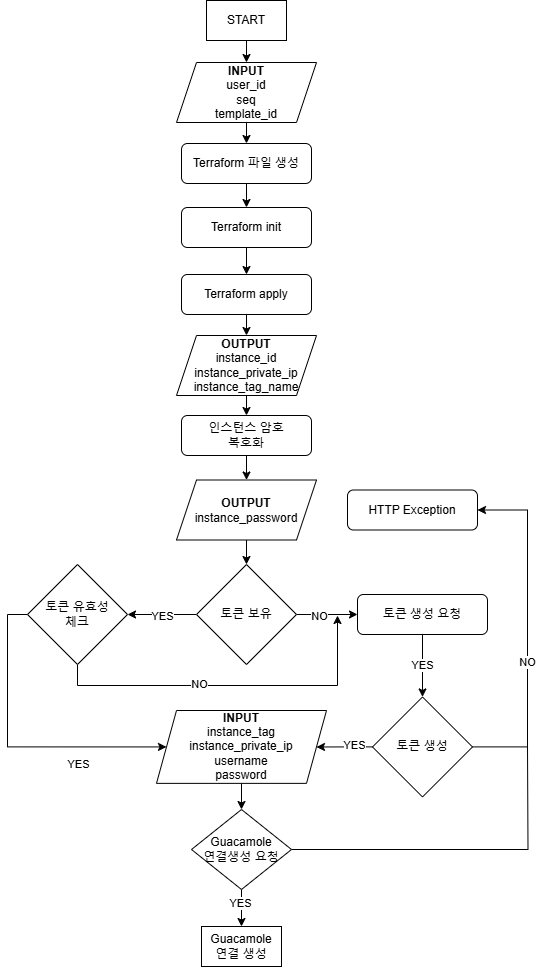

The diagram above was exported from draw.io. Its source (the exported page's mxGraphModel, read from the mxfile embedded in the PNG):
<mxGraphModel dx="2908" dy="1117" grid="1" gridSize="10" guides="1" tooltips="1" connect="1" arrows="1" fold="1" page="1" pageScale="1" pageWidth="827" pageHeight="1169" math="0" shadow="0">
  <root>
    <mxCell id="WIyWlLk6GJQsqaUBKTNV-0" />
    <mxCell id="WIyWlLk6GJQsqaUBKTNV-1" parent="WIyWlLk6GJQsqaUBKTNV-0" />
    <mxCell id="bACSc8qNkgiP0A82CBun-14" style="edgeStyle=orthogonalEdgeStyle;rounded=0;orthogonalLoop=1;jettySize=auto;html=1;exitX=0.5;exitY=1;exitDx=0;exitDy=0;" parent="WIyWlLk6GJQsqaUBKTNV-1" source="bACSc8qNkgiP0A82CBun-5" target="bACSc8qNkgiP0A82CBun-7" edge="1">
      <mxGeometry relative="1" as="geometry" />
    </mxCell>
    <mxCell id="bACSc8qNkgiP0A82CBun-5" value="Terraform 파일 생성" style="rounded=1;whiteSpace=wrap;html=1;" parent="WIyWlLk6GJQsqaUBKTNV-1" vertex="1">
      <mxGeometry x="354" y="146" width="130" height="40" as="geometry" />
    </mxCell>
    <mxCell id="bACSc8qNkgiP0A82CBun-15" style="edgeStyle=orthogonalEdgeStyle;rounded=0;orthogonalLoop=1;jettySize=auto;html=1;exitX=0.5;exitY=1;exitDx=0;exitDy=0;entryX=0.5;entryY=0;entryDx=0;entryDy=0;" parent="WIyWlLk6GJQsqaUBKTNV-1" source="bACSc8qNkgiP0A82CBun-7" target="bACSc8qNkgiP0A82CBun-8" edge="1">
      <mxGeometry relative="1" as="geometry" />
    </mxCell>
    <mxCell id="bACSc8qNkgiP0A82CBun-7" value="Terraform init" style="rounded=1;whiteSpace=wrap;html=1;" parent="WIyWlLk6GJQsqaUBKTNV-1" vertex="1">
      <mxGeometry x="354" y="210" width="130" height="40" as="geometry" />
    </mxCell>
    <mxCell id="bACSc8qNkgiP0A82CBun-17" style="edgeStyle=orthogonalEdgeStyle;rounded=0;orthogonalLoop=1;jettySize=auto;html=1;exitX=0.5;exitY=1;exitDx=0;exitDy=0;entryX=0.5;entryY=0;entryDx=0;entryDy=0;" parent="WIyWlLk6GJQsqaUBKTNV-1" source="bACSc8qNkgiP0A82CBun-8" target="bACSc8qNkgiP0A82CBun-16" edge="1">
      <mxGeometry relative="1" as="geometry" />
    </mxCell>
    <mxCell id="bACSc8qNkgiP0A82CBun-8" value="Terraform apply" style="rounded=1;whiteSpace=wrap;html=1;" parent="WIyWlLk6GJQsqaUBKTNV-1" vertex="1">
      <mxGeometry x="354" y="277" width="130" height="40" as="geometry" />
    </mxCell>
    <mxCell id="bACSc8qNkgiP0A82CBun-13" style="edgeStyle=orthogonalEdgeStyle;rounded=0;orthogonalLoop=1;jettySize=auto;html=1;exitX=0.5;exitY=1;exitDx=0;exitDy=0;entryX=0.5;entryY=0;entryDx=0;entryDy=0;" parent="WIyWlLk6GJQsqaUBKTNV-1" source="bACSc8qNkgiP0A82CBun-9" target="bACSc8qNkgiP0A82CBun-5" edge="1">
      <mxGeometry relative="1" as="geometry" />
    </mxCell>
    <mxCell id="bACSc8qNkgiP0A82CBun-9" value="&lt;div&gt;&lt;b&gt;INPUT&lt;/b&gt;&lt;br&gt;user_id&lt;/div&gt;&lt;div&gt;&lt;span style=&quot;background-color: initial;&quot;&gt;seq&lt;/span&gt;&lt;/div&gt;&lt;div&gt;&lt;span style=&quot;background-color: initial;&quot;&gt;template_id&lt;/span&gt;&lt;/div&gt;" style="shape=parallelogram;perimeter=parallelogramPerimeter;whiteSpace=wrap;html=1;fixedSize=1;" parent="WIyWlLk6GJQsqaUBKTNV-1" vertex="1">
      <mxGeometry x="349" y="65" width="140" height="60" as="geometry" />
    </mxCell>
    <mxCell id="bACSc8qNkgiP0A82CBun-19" style="edgeStyle=orthogonalEdgeStyle;rounded=0;orthogonalLoop=1;jettySize=auto;html=1;exitX=0.5;exitY=1;exitDx=0;exitDy=0;entryX=0.5;entryY=0;entryDx=0;entryDy=0;" parent="WIyWlLk6GJQsqaUBKTNV-1" source="bACSc8qNkgiP0A82CBun-16" target="bACSc8qNkgiP0A82CBun-18" edge="1">
      <mxGeometry relative="1" as="geometry" />
    </mxCell>
    <mxCell id="bACSc8qNkgiP0A82CBun-16" value="&lt;b&gt;OUTPUT&lt;/b&gt;&lt;br&gt;instance_id&lt;div&gt;instance_private_ip&lt;br&gt;instance_tag_name&lt;br&gt;&lt;/div&gt;" style="shape=parallelogram;perimeter=parallelogramPerimeter;whiteSpace=wrap;html=1;fixedSize=1;" parent="WIyWlLk6GJQsqaUBKTNV-1" vertex="1">
      <mxGeometry x="349" y="338" width="140" height="60" as="geometry" />
    </mxCell>
    <mxCell id="bACSc8qNkgiP0A82CBun-21" style="edgeStyle=orthogonalEdgeStyle;rounded=0;orthogonalLoop=1;jettySize=auto;html=1;exitX=0.5;exitY=1;exitDx=0;exitDy=0;entryX=0.5;entryY=0;entryDx=0;entryDy=0;" parent="WIyWlLk6GJQsqaUBKTNV-1" source="bACSc8qNkgiP0A82CBun-18" target="bACSc8qNkgiP0A82CBun-20" edge="1">
      <mxGeometry relative="1" as="geometry" />
    </mxCell>
    <mxCell id="bACSc8qNkgiP0A82CBun-18" value="&lt;div&gt;인스턴스 암호&lt;br&gt;복호화&lt;/div&gt;" style="rounded=1;whiteSpace=wrap;html=1;" parent="WIyWlLk6GJQsqaUBKTNV-1" vertex="1">
      <mxGeometry x="354" y="418" width="130" height="40" as="geometry" />
    </mxCell>
    <mxCell id="bACSc8qNkgiP0A82CBun-30" style="edgeStyle=orthogonalEdgeStyle;rounded=0;orthogonalLoop=1;jettySize=auto;html=1;exitX=0.5;exitY=1;exitDx=0;exitDy=0;entryX=0.5;entryY=0;entryDx=0;entryDy=0;" parent="WIyWlLk6GJQsqaUBKTNV-1" source="bACSc8qNkgiP0A82CBun-20" target="bACSc8qNkgiP0A82CBun-23" edge="1">
      <mxGeometry relative="1" as="geometry" />
    </mxCell>
    <mxCell id="bACSc8qNkgiP0A82CBun-20" value="&lt;b&gt;OUTPUT&lt;/b&gt;&lt;br&gt;instance_password" style="shape=parallelogram;perimeter=parallelogramPerimeter;whiteSpace=wrap;html=1;fixedSize=1;" parent="WIyWlLk6GJQsqaUBKTNV-1" vertex="1">
      <mxGeometry x="349" y="482.5" width="140" height="60" as="geometry" />
    </mxCell>
    <mxCell id="bACSc8qNkgiP0A82CBun-47" style="edgeStyle=orthogonalEdgeStyle;rounded=0;orthogonalLoop=1;jettySize=auto;html=1;entryX=1;entryY=0.5;entryDx=0;entryDy=0;" parent="WIyWlLk6GJQsqaUBKTNV-1" source="bACSc8qNkgiP0A82CBun-23" target="bACSc8qNkgiP0A82CBun-46" edge="1">
      <mxGeometry relative="1" as="geometry" />
    </mxCell>
    <mxCell id="bACSc8qNkgiP0A82CBun-48" value="YES" style="edgeLabel;html=1;align=center;verticalAlign=middle;resizable=0;points=[];" parent="bACSc8qNkgiP0A82CBun-47" connectable="0" vertex="1">
      <mxGeometry x="0.0145" y="1" relative="1" as="geometry">
        <mxPoint as="offset" />
      </mxGeometry>
    </mxCell>
    <mxCell id="NuudqCCchKZ-TOP4ATeK-8" style="edgeStyle=orthogonalEdgeStyle;rounded=0;orthogonalLoop=1;jettySize=auto;html=1;exitX=1;exitY=0.5;exitDx=0;exitDy=0;entryX=0;entryY=0.5;entryDx=0;entryDy=0;" parent="WIyWlLk6GJQsqaUBKTNV-1" source="bACSc8qNkgiP0A82CBun-23" target="bACSc8qNkgiP0A82CBun-42" edge="1">
      <mxGeometry relative="1" as="geometry" />
    </mxCell>
    <mxCell id="NuudqCCchKZ-TOP4ATeK-9" value="NO" style="edgeLabel;html=1;align=center;verticalAlign=middle;resizable=0;points=[];" parent="NuudqCCchKZ-TOP4ATeK-8" connectable="0" vertex="1">
      <mxGeometry x="-0.2683" y="-1" relative="1" as="geometry">
        <mxPoint as="offset" />
      </mxGeometry>
    </mxCell>
    <mxCell id="bACSc8qNkgiP0A82CBun-23" value="토큰 보유" style="rhombus;whiteSpace=wrap;html=1;aspect=fixed;" parent="WIyWlLk6GJQsqaUBKTNV-1" vertex="1">
      <mxGeometry x="369" y="567" width="100" height="100" as="geometry" />
    </mxCell>
    <mxCell id="NuudqCCchKZ-TOP4ATeK-11" value="" style="edgeStyle=orthogonalEdgeStyle;rounded=0;orthogonalLoop=1;jettySize=auto;html=1;" parent="WIyWlLk6GJQsqaUBKTNV-1" source="bACSc8qNkgiP0A82CBun-42" target="NuudqCCchKZ-TOP4ATeK-10" edge="1">
      <mxGeometry relative="1" as="geometry" />
    </mxCell>
    <mxCell id="9AniPqy-I1d0vgq6vg9K-8" value="YES" style="edgeLabel;html=1;align=center;verticalAlign=middle;resizable=0;points=[];" parent="NuudqCCchKZ-TOP4ATeK-11" connectable="0" vertex="1">
      <mxGeometry x="-0.0513" y="-1" relative="1" as="geometry">
        <mxPoint as="offset" />
      </mxGeometry>
    </mxCell>
    <mxCell id="bACSc8qNkgiP0A82CBun-42" value="토큰 생성 요청" style="rounded=1;whiteSpace=wrap;html=1;" parent="WIyWlLk6GJQsqaUBKTNV-1" vertex="1">
      <mxGeometry x="530" y="597" width="130" height="40" as="geometry" />
    </mxCell>
    <mxCell id="NuudqCCchKZ-TOP4ATeK-19" style="edgeStyle=orthogonalEdgeStyle;rounded=0;orthogonalLoop=1;jettySize=auto;html=1;" parent="WIyWlLk6GJQsqaUBKTNV-1" source="bACSc8qNkgiP0A82CBun-46" edge="1">
      <mxGeometry relative="1" as="geometry">
        <mxPoint x="510" y="618" as="targetPoint" />
        <Array as="points">
          <mxPoint x="250" y="688" />
          <mxPoint x="510" y="688" />
        </Array>
      </mxGeometry>
    </mxCell>
    <mxCell id="NuudqCCchKZ-TOP4ATeK-20" value="NO" style="edgeLabel;html=1;align=center;verticalAlign=middle;resizable=0;points=[];" parent="NuudqCCchKZ-TOP4ATeK-19" connectable="0" vertex="1">
      <mxGeometry x="-0.1481" y="1" relative="1" as="geometry">
        <mxPoint x="-8" y="-1" as="offset" />
      </mxGeometry>
    </mxCell>
    <mxCell id="9AniPqy-I1d0vgq6vg9K-4" style="edgeStyle=orthogonalEdgeStyle;rounded=0;orthogonalLoop=1;jettySize=auto;html=1;entryX=0;entryY=0.5;entryDx=0;entryDy=0;" parent="WIyWlLk6GJQsqaUBKTNV-1" source="bACSc8qNkgiP0A82CBun-46" target="bACSc8qNkgiP0A82CBun-68" edge="1">
      <mxGeometry relative="1" as="geometry">
        <Array as="points">
          <mxPoint x="180" y="617" />
          <mxPoint x="180" y="749" />
        </Array>
      </mxGeometry>
    </mxCell>
    <mxCell id="9AniPqy-I1d0vgq6vg9K-6" value="YES" style="edgeLabel;html=1;align=center;verticalAlign=middle;resizable=0;points=[];" parent="9AniPqy-I1d0vgq6vg9K-4" connectable="0" vertex="1">
      <mxGeometry x="-0.4037" relative="1" as="geometry">
        <mxPoint x="70" y="76" as="offset" />
      </mxGeometry>
    </mxCell>
    <mxCell id="bACSc8qNkgiP0A82CBun-46" value="토큰 유효성&lt;br&gt;체크" style="rhombus;whiteSpace=wrap;html=1;aspect=fixed;" parent="WIyWlLk6GJQsqaUBKTNV-1" vertex="1">
      <mxGeometry x="200" y="567" width="100" height="100" as="geometry" />
    </mxCell>
    <mxCell id="bACSc8qNkgiP0A82CBun-52" value="HTTP Exception" style="rounded=1;whiteSpace=wrap;html=1;" parent="WIyWlLk6GJQsqaUBKTNV-1" vertex="1">
      <mxGeometry x="520" y="492.5" width="130" height="40" as="geometry" />
    </mxCell>
    <mxCell id="NuudqCCchKZ-TOP4ATeK-24" value="" style="edgeStyle=orthogonalEdgeStyle;rounded=0;orthogonalLoop=1;jettySize=auto;html=1;" parent="WIyWlLk6GJQsqaUBKTNV-1" source="bACSc8qNkgiP0A82CBun-68" target="NuudqCCchKZ-TOP4ATeK-23" edge="1">
      <mxGeometry relative="1" as="geometry" />
    </mxCell>
    <mxCell id="bACSc8qNkgiP0A82CBun-68" value="&lt;b&gt;INPUT&lt;/b&gt;&lt;br&gt;instance_tag&lt;div&gt;instance_private_ip&lt;br&gt;username&lt;/div&gt;&lt;div&gt;password&lt;/div&gt;" style="shape=parallelogram;perimeter=parallelogramPerimeter;whiteSpace=wrap;html=1;fixedSize=1;aspect=fixed;" parent="WIyWlLk6GJQsqaUBKTNV-1" vertex="1">
      <mxGeometry x="329" y="713" width="170" height="72.87" as="geometry" />
    </mxCell>
    <mxCell id="NuudqCCchKZ-TOP4ATeK-3" value="" style="edgeStyle=orthogonalEdgeStyle;rounded=0;orthogonalLoop=1;jettySize=auto;html=1;" parent="WIyWlLk6GJQsqaUBKTNV-1" source="NuudqCCchKZ-TOP4ATeK-0" target="bACSc8qNkgiP0A82CBun-9" edge="1">
      <mxGeometry relative="1" as="geometry" />
    </mxCell>
    <mxCell id="NuudqCCchKZ-TOP4ATeK-0" value="START" style="rounded=0;whiteSpace=wrap;html=1;aspect=fixed;" parent="WIyWlLk6GJQsqaUBKTNV-1" vertex="1">
      <mxGeometry x="379" y="3" width="80" height="40" as="geometry" />
    </mxCell>
    <mxCell id="NuudqCCchKZ-TOP4ATeK-4" value="Guacamole&lt;br&gt;연결 생성" style="rounded=0;whiteSpace=wrap;html=1;aspect=fixed;" parent="WIyWlLk6GJQsqaUBKTNV-1" vertex="1">
      <mxGeometry x="374" y="929" width="80" height="40" as="geometry" />
    </mxCell>
    <mxCell id="9AniPqy-I1d0vgq6vg9K-5" value="" style="edgeStyle=orthogonalEdgeStyle;rounded=0;orthogonalLoop=1;jettySize=auto;html=1;" parent="WIyWlLk6GJQsqaUBKTNV-1" source="NuudqCCchKZ-TOP4ATeK-10" target="bACSc8qNkgiP0A82CBun-68" edge="1">
      <mxGeometry relative="1" as="geometry" />
    </mxCell>
    <mxCell id="9AniPqy-I1d0vgq6vg9K-7" value="YES" style="edgeLabel;html=1;align=center;verticalAlign=middle;resizable=0;points=[];" parent="9AniPqy-I1d0vgq6vg9K-5" connectable="0" vertex="1">
      <mxGeometry x="-0.1403" y="-4" relative="1" as="geometry">
        <mxPoint x="5" y="2" as="offset" />
      </mxGeometry>
    </mxCell>
    <mxCell id="9AniPqy-I1d0vgq6vg9K-9" style="edgeStyle=orthogonalEdgeStyle;rounded=0;orthogonalLoop=1;jettySize=auto;html=1;entryX=1;entryY=0.5;entryDx=0;entryDy=0;" parent="WIyWlLk6GJQsqaUBKTNV-1" source="NuudqCCchKZ-TOP4ATeK-10" target="bACSc8qNkgiP0A82CBun-52" edge="1">
      <mxGeometry relative="1" as="geometry">
        <Array as="points">
          <mxPoint x="700" y="749" />
          <mxPoint x="700" y="513" />
        </Array>
      </mxGeometry>
    </mxCell>
    <mxCell id="9AniPqy-I1d0vgq6vg9K-10" value="NO" style="edgeLabel;html=1;align=center;verticalAlign=middle;resizable=0;points=[];" parent="9AniPqy-I1d0vgq6vg9K-9" connectable="0" vertex="1">
      <mxGeometry x="-0.1614" y="-2" relative="1" as="geometry">
        <mxPoint x="-3" y="3" as="offset" />
      </mxGeometry>
    </mxCell>
    <mxCell id="NuudqCCchKZ-TOP4ATeK-10" value="토큰 생성" style="rhombus;whiteSpace=wrap;html=1;aspect=fixed;" parent="WIyWlLk6GJQsqaUBKTNV-1" vertex="1">
      <mxGeometry x="545" y="699.43" width="100" height="100" as="geometry" />
    </mxCell>
    <mxCell id="NuudqCCchKZ-TOP4ATeK-25" style="edgeStyle=orthogonalEdgeStyle;rounded=0;orthogonalLoop=1;jettySize=auto;html=1;entryX=0.5;entryY=0;entryDx=0;entryDy=0;" parent="WIyWlLk6GJQsqaUBKTNV-1" source="NuudqCCchKZ-TOP4ATeK-23" target="NuudqCCchKZ-TOP4ATeK-4" edge="1">
      <mxGeometry relative="1" as="geometry" />
    </mxCell>
    <mxCell id="NuudqCCchKZ-TOP4ATeK-26" value="YES" style="edgeLabel;html=1;align=center;verticalAlign=middle;resizable=0;points=[];" parent="NuudqCCchKZ-TOP4ATeK-25" connectable="0" vertex="1">
      <mxGeometry x="0.0207" y="3" relative="1" as="geometry">
        <mxPoint x="1" y="-5" as="offset" />
      </mxGeometry>
    </mxCell>
    <mxCell id="9AniPqy-I1d0vgq6vg9K-11" style="edgeStyle=orthogonalEdgeStyle;rounded=0;orthogonalLoop=1;jettySize=auto;html=1;endArrow=none;endFill=0;" parent="WIyWlLk6GJQsqaUBKTNV-1" source="NuudqCCchKZ-TOP4ATeK-23" edge="1">
      <mxGeometry relative="1" as="geometry">
        <mxPoint x="700" y="749" as="targetPoint" />
      </mxGeometry>
    </mxCell>
    <mxCell id="NuudqCCchKZ-TOP4ATeK-23" value="Guacamole&lt;br&gt;연결생성 요청" style="rhombus;whiteSpace=wrap;html=1;" parent="WIyWlLk6GJQsqaUBKTNV-1" vertex="1">
      <mxGeometry x="364" y="812" width="100" height="80" as="geometry" />
    </mxCell>
  </root>
</mxGraphModel>